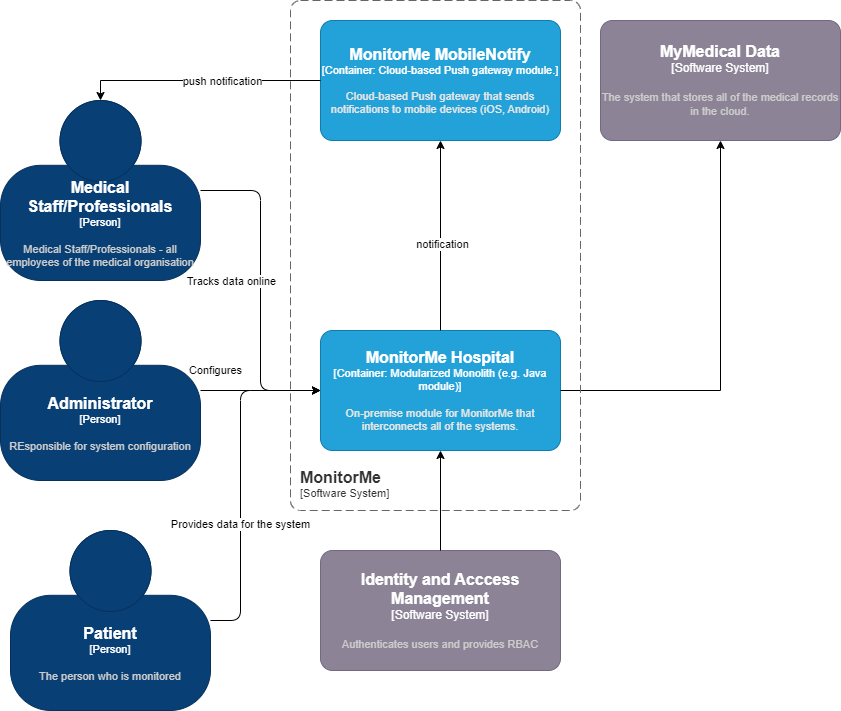

The diagram above was exported from draw.io. Its source (the exported page's mxGraphModel, read from the mxfile embedded in the PNG):
<mxGraphModel dx="2074" dy="1132" grid="1" gridSize="10" guides="1" tooltips="1" connect="1" arrows="1" fold="1" page="1" pageScale="1" pageWidth="850" pageHeight="1100" math="0" shadow="0">
  <root>
    <mxCell id="0" />
    <mxCell id="1" parent="0" />
    <object placeholders="1" c4Name="MonitorMe Hospital" c4Type="Container" c4Technology="Modularized Monolith (e.g. Java module)" c4Description="On-premise module for MonitorMe that interconnects all of the systems." label="&lt;font style=&quot;font-size: 16px&quot;&gt;&lt;b&gt;%c4Name%&lt;/b&gt;&lt;/font&gt;&lt;div&gt;[%c4Type%: %c4Technology%]&lt;/div&gt;&lt;br&gt;&lt;div&gt;&lt;font style=&quot;font-size: 11px&quot;&gt;&lt;font color=&quot;#E6E6E6&quot;&gt;%c4Description%&lt;/font&gt;&lt;/div&gt;" id="7y5Qhy1Z1XTsaZuEa61Z-1">
      <mxCell style="rounded=1;whiteSpace=wrap;html=1;fontSize=11;labelBackgroundColor=none;fillColor=#23A2D9;fontColor=#ffffff;align=center;arcSize=10;strokeColor=#0E7DAD;metaEdit=1;resizable=0;points=[[0.25,0,0],[0.5,0,0],[0.75,0,0],[1,0.25,0],[1,0.5,0],[1,0.75,0],[0.75,1,0],[0.5,1,0],[0.25,1,0],[0,0.75,0],[0,0.5,0],[0,0.25,0]];" vertex="1" parent="1">
        <mxGeometry x="330" y="500" width="240" height="120" as="geometry" />
      </mxCell>
    </object>
    <object placeholders="1" c4Name="MonitorMe MobileNotify" c4Type="Container" c4Technology="Cloud-based Push gateway module." c4Description="Cloud-based Push gateway that sends notifications to mobile devices (iOS, Android)" label="&lt;font style=&quot;font-size: 16px&quot;&gt;&lt;b&gt;%c4Name%&lt;/b&gt;&lt;/font&gt;&lt;div&gt;[%c4Type%: %c4Technology%]&lt;/div&gt;&lt;br&gt;&lt;div&gt;&lt;font style=&quot;font-size: 11px&quot;&gt;&lt;font color=&quot;#E6E6E6&quot;&gt;%c4Description%&lt;/font&gt;&lt;/div&gt;" id="7y5Qhy1Z1XTsaZuEa61Z-2">
      <mxCell style="rounded=1;whiteSpace=wrap;html=1;fontSize=11;labelBackgroundColor=none;fillColor=#23A2D9;fontColor=#ffffff;align=center;arcSize=10;strokeColor=#0E7DAD;metaEdit=1;resizable=0;points=[[0.25,0,0],[0.5,0,0],[0.75,0,0],[1,0.25,0],[1,0.5,0],[1,0.75,0],[0.75,1,0],[0.5,1,0],[0.25,1,0],[0,0.75,0],[0,0.5,0],[0,0.25,0]];" vertex="1" parent="1">
        <mxGeometry x="330" y="190" width="240" height="120" as="geometry" />
      </mxCell>
    </object>
    <mxCell id="7y5Qhy1Z1XTsaZuEa61Z-3" style="edgeStyle=orthogonalEdgeStyle;rounded=0;orthogonalLoop=1;jettySize=auto;html=1;entryX=0.5;entryY=1;entryDx=0;entryDy=0;entryPerimeter=0;" edge="1" parent="1" source="7y5Qhy1Z1XTsaZuEa61Z-1" target="7y5Qhy1Z1XTsaZuEa61Z-2">
      <mxGeometry relative="1" as="geometry" />
    </mxCell>
    <mxCell id="7y5Qhy1Z1XTsaZuEa61Z-14" value="notification" style="edgeLabel;html=1;align=center;verticalAlign=middle;resizable=0;points=[];" vertex="1" connectable="0" parent="7y5Qhy1Z1XTsaZuEa61Z-3">
      <mxGeometry x="-0.0807" y="-1" relative="1" as="geometry">
        <mxPoint as="offset" />
      </mxGeometry>
    </mxCell>
    <mxCell id="7y5Qhy1Z1XTsaZuEa61Z-4" style="edgeStyle=orthogonalEdgeStyle;html=1;entryX=0;entryY=0.5;entryDx=0;entryDy=0;entryPerimeter=0;" edge="1" parent="1" source="7y5Qhy1Z1XTsaZuEa61Z-6" target="7y5Qhy1Z1XTsaZuEa61Z-1">
      <mxGeometry relative="1" as="geometry">
        <mxPoint x="290" y="560" as="targetPoint" />
      </mxGeometry>
    </mxCell>
    <mxCell id="7y5Qhy1Z1XTsaZuEa61Z-5" value="Tracks data online" style="edgeLabel;html=1;align=center;verticalAlign=middle;resizable=0;points=[];" vertex="1" connectable="0" parent="7y5Qhy1Z1XTsaZuEa61Z-4">
      <mxGeometry x="0.2286" relative="1" as="geometry">
        <mxPoint x="-30" y="-47" as="offset" />
      </mxGeometry>
    </mxCell>
    <object placeholders="1" c4Name="Medical Staff/Professionals" c4Type="Person" c4Description="Medical Staff/Professionals - all employees of the medical organisation" label="&lt;font style=&quot;font-size: 16px&quot;&gt;&lt;b&gt;%c4Name%&lt;/b&gt;&lt;/font&gt;&lt;div&gt;[%c4Type%]&lt;/div&gt;&lt;br&gt;&lt;div&gt;&lt;font style=&quot;font-size: 11px&quot;&gt;&lt;font color=&quot;#cccccc&quot;&gt;%c4Description%&lt;/font&gt;&lt;/div&gt;" id="7y5Qhy1Z1XTsaZuEa61Z-6">
      <mxCell style="html=1;fontSize=11;dashed=0;whiteSpace=wrap;fillColor=#083F75;strokeColor=#06315C;fontColor=#ffffff;shape=mxgraph.c4.person2;align=center;metaEdit=1;points=[[0.5,0,0],[1,0.5,0],[1,0.75,0],[0.75,1,0],[0.5,1,0],[0.25,1,0],[0,0.75,0],[0,0.5,0]];resizable=0;" vertex="1" parent="1">
        <mxGeometry x="10" y="270" width="200" height="180" as="geometry" />
      </mxCell>
    </object>
    <mxCell id="7y5Qhy1Z1XTsaZuEa61Z-7" value="Configures" style="edgeStyle=orthogonalEdgeStyle;html=1;entryX=0;entryY=0.5;entryDx=0;entryDy=0;entryPerimeter=0;" edge="1" parent="1" source="7y5Qhy1Z1XTsaZuEa61Z-8" target="7y5Qhy1Z1XTsaZuEa61Z-1">
      <mxGeometry x="-0.75" y="20" relative="1" as="geometry">
        <Array as="points">
          <mxPoint x="270" y="560" />
          <mxPoint x="270" y="560" />
        </Array>
        <mxPoint as="offset" />
        <mxPoint x="290" y="560" as="targetPoint" />
      </mxGeometry>
    </mxCell>
    <object placeholders="1" c4Name="Administrator" c4Type="Person" c4Description="REsponsible for system configuration" label="&lt;font style=&quot;font-size: 16px&quot;&gt;&lt;b&gt;%c4Name%&lt;/b&gt;&lt;/font&gt;&lt;div&gt;[%c4Type%]&lt;/div&gt;&lt;br&gt;&lt;div&gt;&lt;font style=&quot;font-size: 11px&quot;&gt;&lt;font color=&quot;#cccccc&quot;&gt;%c4Description%&lt;/font&gt;&lt;/div&gt;" id="7y5Qhy1Z1XTsaZuEa61Z-8">
      <mxCell style="html=1;fontSize=11;dashed=0;whiteSpace=wrap;fillColor=#083F75;strokeColor=#06315C;fontColor=#ffffff;shape=mxgraph.c4.person2;align=center;metaEdit=1;points=[[0.5,0,0],[1,0.5,0],[1,0.75,0],[0.75,1,0],[0.5,1,0],[0.25,1,0],[0,0.75,0],[0,0.5,0]];resizable=0;" vertex="1" parent="1">
        <mxGeometry x="10" y="470" width="200" height="180" as="geometry" />
      </mxCell>
    </object>
    <mxCell id="7y5Qhy1Z1XTsaZuEa61Z-9" style="edgeStyle=orthogonalEdgeStyle;html=1;entryX=0;entryY=0.5;entryDx=0;entryDy=0;entryPerimeter=0;" edge="1" parent="1" source="7y5Qhy1Z1XTsaZuEa61Z-11" target="7y5Qhy1Z1XTsaZuEa61Z-1">
      <mxGeometry relative="1" as="geometry">
        <Array as="points">
          <mxPoint x="250" y="790" />
          <mxPoint x="250" y="560" />
        </Array>
        <mxPoint x="290" y="560" as="targetPoint" />
      </mxGeometry>
    </mxCell>
    <mxCell id="7y5Qhy1Z1XTsaZuEa61Z-10" value="Provides data for the system" style="edgeLabel;html=1;align=center;verticalAlign=middle;resizable=0;points=[];" vertex="1" connectable="0" parent="7y5Qhy1Z1XTsaZuEa61Z-9">
      <mxGeometry x="-0.2533" y="1" relative="1" as="geometry">
        <mxPoint as="offset" />
      </mxGeometry>
    </mxCell>
    <object placeholders="1" c4Name="Patient" c4Type="Person" c4Description="The person who is monitored" label="&lt;font style=&quot;font-size: 16px&quot;&gt;&lt;b&gt;%c4Name%&lt;/b&gt;&lt;/font&gt;&lt;div&gt;[%c4Type%]&lt;/div&gt;&lt;br&gt;&lt;div&gt;&lt;font style=&quot;font-size: 11px&quot;&gt;&lt;font color=&quot;#cccccc&quot;&gt;%c4Description%&lt;/font&gt;&lt;/div&gt;" id="7y5Qhy1Z1XTsaZuEa61Z-11">
      <mxCell style="html=1;fontSize=11;dashed=0;whiteSpace=wrap;fillColor=#083F75;strokeColor=#06315C;fontColor=#ffffff;shape=mxgraph.c4.person2;align=center;metaEdit=1;points=[[0.5,0,0],[1,0.5,0],[1,0.75,0],[0.75,1,0],[0.5,1,0],[0.25,1,0],[0,0.75,0],[0,0.5,0]];resizable=0;" vertex="1" parent="1">
        <mxGeometry x="20" y="700" width="200" height="180" as="geometry" />
      </mxCell>
    </object>
    <mxCell id="7y5Qhy1Z1XTsaZuEa61Z-12" style="edgeStyle=orthogonalEdgeStyle;rounded=0;orthogonalLoop=1;jettySize=auto;html=1;entryX=0.5;entryY=0;entryDx=0;entryDy=0;entryPerimeter=0;" edge="1" parent="1" source="7y5Qhy1Z1XTsaZuEa61Z-2" target="7y5Qhy1Z1XTsaZuEa61Z-6">
      <mxGeometry relative="1" as="geometry" />
    </mxCell>
    <mxCell id="7y5Qhy1Z1XTsaZuEa61Z-13" value="push notification" style="edgeLabel;html=1;align=center;verticalAlign=middle;resizable=0;points=[];" vertex="1" connectable="0" parent="7y5Qhy1Z1XTsaZuEa61Z-12">
      <mxGeometry x="-0.1722" relative="1" as="geometry">
        <mxPoint as="offset" />
      </mxGeometry>
    </mxCell>
    <object placeholders="1" c4Name="Identity and Acccess Management" c4Type="Software System" c4Description="Authenticates users and provides RBAC" label="&lt;font style=&quot;font-size: 16px&quot;&gt;&lt;b&gt;%c4Name%&lt;/b&gt;&lt;/font&gt;&lt;div&gt;[%c4Type%]&lt;/div&gt;&lt;br&gt;&lt;div&gt;&lt;font style=&quot;font-size: 11px&quot;&gt;&lt;font color=&quot;#cccccc&quot;&gt;%c4Description%&lt;/font&gt;&lt;/div&gt;" id="7y5Qhy1Z1XTsaZuEa61Z-15">
      <mxCell style="rounded=1;whiteSpace=wrap;html=1;labelBackgroundColor=none;fillColor=#8C8496;fontColor=#ffffff;align=center;arcSize=10;strokeColor=#736782;metaEdit=1;resizable=0;points=[[0.25,0,0],[0.5,0,0],[0.75,0,0],[1,0.25,0],[1,0.5,0],[1,0.75,0],[0.75,1,0],[0.5,1,0],[0.25,1,0],[0,0.75,0],[0,0.5,0],[0,0.25,0]];" vertex="1" parent="1">
        <mxGeometry x="330" y="720" width="240" height="120" as="geometry" />
      </mxCell>
    </object>
    <mxCell id="7y5Qhy1Z1XTsaZuEa61Z-16" style="edgeStyle=orthogonalEdgeStyle;rounded=0;orthogonalLoop=1;jettySize=auto;html=1;" edge="1" parent="1" source="7y5Qhy1Z1XTsaZuEa61Z-15" target="7y5Qhy1Z1XTsaZuEa61Z-1">
      <mxGeometry relative="1" as="geometry" />
    </mxCell>
    <object placeholders="1" c4Name="MyMedical Data" c4Type="Software System" c4Description="The system that stores all of the medical records in the cloud." label="&lt;font style=&quot;font-size: 16px&quot;&gt;&lt;b&gt;%c4Name%&lt;/b&gt;&lt;/font&gt;&lt;div&gt;[%c4Type%]&lt;/div&gt;&lt;br&gt;&lt;div&gt;&lt;font style=&quot;font-size: 11px&quot;&gt;&lt;font color=&quot;#cccccc&quot;&gt;%c4Description%&lt;/font&gt;&lt;/div&gt;" id="7y5Qhy1Z1XTsaZuEa61Z-17">
      <mxCell style="rounded=1;whiteSpace=wrap;html=1;labelBackgroundColor=none;fillColor=#8C8496;fontColor=#ffffff;align=center;arcSize=10;strokeColor=#736782;metaEdit=1;resizable=0;points=[[0.25,0,0],[0.5,0,0],[0.75,0,0],[1,0.25,0],[1,0.5,0],[1,0.75,0],[0.75,1,0],[0.5,1,0],[0.25,1,0],[0,0.75,0],[0,0.5,0],[0,0.25,0]];" vertex="1" parent="1">
        <mxGeometry x="610" y="190" width="240" height="120" as="geometry" />
      </mxCell>
    </object>
    <mxCell id="7y5Qhy1Z1XTsaZuEa61Z-18" style="edgeStyle=orthogonalEdgeStyle;rounded=0;orthogonalLoop=1;jettySize=auto;html=1;entryX=0.5;entryY=1;entryDx=0;entryDy=0;entryPerimeter=0;" edge="1" parent="1" source="7y5Qhy1Z1XTsaZuEa61Z-1" target="7y5Qhy1Z1XTsaZuEa61Z-17">
      <mxGeometry relative="1" as="geometry" />
    </mxCell>
    <object placeholders="1" c4Name="MonitorMe" c4Type="SystemScopeBoundary" c4Application="Software System" label="&lt;font style=&quot;font-size: 16px&quot;&gt;&lt;b&gt;&lt;div style=&quot;text-align: left&quot;&gt;%c4Name%&lt;/div&gt;&lt;/b&gt;&lt;/font&gt;&lt;div style=&quot;text-align: left&quot;&gt;[%c4Application%]&lt;/div&gt;" id="7y5Qhy1Z1XTsaZuEa61Z-19">
      <mxCell style="rounded=1;fontSize=11;whiteSpace=wrap;html=1;dashed=1;arcSize=20;fillColor=none;strokeColor=#666666;fontColor=#333333;labelBackgroundColor=none;align=left;verticalAlign=bottom;labelBorderColor=none;spacingTop=0;spacing=10;dashPattern=8 4;metaEdit=1;rotatable=0;perimeter=rectanglePerimeter;noLabel=0;labelPadding=0;allowArrows=0;connectable=0;expand=0;recursiveResize=0;editable=1;pointerEvents=0;absoluteArcSize=1;points=[[0.25,0,0],[0.5,0,0],[0.75,0,0],[1,0.25,0],[1,0.5,0],[1,0.75,0],[0.75,1,0],[0.5,1,0],[0.25,1,0],[0,0.75,0],[0,0.5,0],[0,0.25,0]];" vertex="1" parent="1">
        <mxGeometry x="300" y="170" width="290" height="510" as="geometry" />
      </mxCell>
    </object>
  </root>
</mxGraphModel>